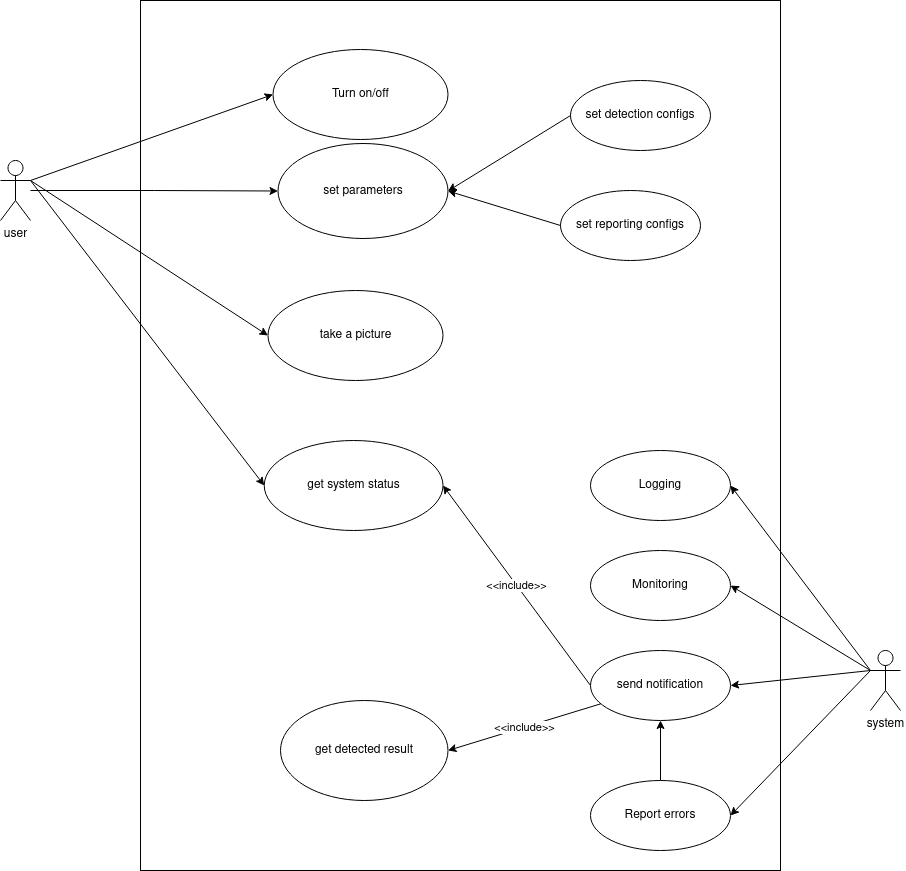

The diagram above was exported from draw.io. Its source (the exported page's mxGraphModel, read from the mxfile embedded in the PNG):
<mxGraphModel dx="587" dy="781" grid="1" gridSize="10" guides="1" tooltips="1" connect="1" arrows="1" fold="1" page="1" pageScale="1" pageWidth="850" pageHeight="1100" math="0" shadow="0">
  <root>
    <mxCell id="0" />
    <mxCell id="1" parent="0" />
    <mxCell id="Z8GFWjG20aVy7gthcQYY-1" value="" style="rounded=0;whiteSpace=wrap;html=1;" parent="1" vertex="1">
      <mxGeometry x="190" y="40" width="640" height="870" as="geometry" />
    </mxCell>
    <mxCell id="Z8GFWjG20aVy7gthcQYY-2" value="take a picture" style="ellipse;whiteSpace=wrap;html=1;" parent="1" vertex="1">
      <mxGeometry x="317.5" y="330" width="175" height="90" as="geometry" />
    </mxCell>
    <mxCell id="Z8GFWjG20aVy7gthcQYY-6" style="rounded=0;orthogonalLoop=1;jettySize=auto;html=1;exitX=1;exitY=0.3333333333333333;exitDx=0;exitDy=0;exitPerimeter=0;entryX=0;entryY=0.5;entryDx=0;entryDy=0;" parent="1" source="Z8GFWjG20aVy7gthcQYY-3" target="Z8GFWjG20aVy7gthcQYY-2" edge="1">
      <mxGeometry relative="1" as="geometry" />
    </mxCell>
    <mxCell id="Z8GFWjG20aVy7gthcQYY-12" style="edgeStyle=none;rounded=0;orthogonalLoop=1;jettySize=auto;html=1;exitX=1;exitY=0.3333333333333333;exitDx=0;exitDy=0;exitPerimeter=0;entryX=0;entryY=0.5;entryDx=0;entryDy=0;" parent="1" source="Z8GFWjG20aVy7gthcQYY-3" target="Z8GFWjG20aVy7gthcQYY-7" edge="1">
      <mxGeometry relative="1" as="geometry" />
    </mxCell>
    <mxCell id="Z8GFWjG20aVy7gthcQYY-19" style="edgeStyle=none;rounded=0;orthogonalLoop=1;jettySize=auto;html=1;exitX=1;exitY=0.3333333333333333;exitDx=0;exitDy=0;exitPerimeter=0;entryX=0;entryY=0.5;entryDx=0;entryDy=0;" parent="1" source="Z8GFWjG20aVy7gthcQYY-3" target="Z8GFWjG20aVy7gthcQYY-18" edge="1">
      <mxGeometry relative="1" as="geometry" />
    </mxCell>
    <mxCell id="4XXA9Ivq7x32Ptlo_mZ4-2" style="edgeStyle=orthogonalEdgeStyle;rounded=0;orthogonalLoop=1;jettySize=auto;html=1;entryX=0;entryY=0.5;entryDx=0;entryDy=0;" edge="1" parent="1" source="Z8GFWjG20aVy7gthcQYY-3" target="Z8GFWjG20aVy7gthcQYY-24">
      <mxGeometry relative="1" as="geometry" />
    </mxCell>
    <mxCell id="Z8GFWjG20aVy7gthcQYY-3" value="user" style="shape=umlActor;verticalLabelPosition=bottom;verticalAlign=top;html=1;" parent="1" vertex="1">
      <mxGeometry x="50" y="200" width="30" height="60" as="geometry" />
    </mxCell>
    <mxCell id="Z8GFWjG20aVy7gthcQYY-22" style="edgeStyle=none;rounded=0;orthogonalLoop=1;jettySize=auto;html=1;exitX=0;exitY=0.3333333333333333;exitDx=0;exitDy=0;exitPerimeter=0;entryX=1;entryY=0.5;entryDx=0;entryDy=0;" parent="1" source="Z8GFWjG20aVy7gthcQYY-5" target="Z8GFWjG20aVy7gthcQYY-17" edge="1">
      <mxGeometry relative="1" as="geometry" />
    </mxCell>
    <mxCell id="Z8GFWjG20aVy7gthcQYY-28" style="edgeStyle=none;rounded=0;orthogonalLoop=1;jettySize=auto;html=1;exitX=0;exitY=0.3333333333333333;exitDx=0;exitDy=0;exitPerimeter=0;entryX=1;entryY=0.5;entryDx=0;entryDy=0;" parent="1" source="Z8GFWjG20aVy7gthcQYY-5" target="Z8GFWjG20aVy7gthcQYY-27" edge="1">
      <mxGeometry relative="1" as="geometry" />
    </mxCell>
    <mxCell id="Z8GFWjG20aVy7gthcQYY-5" value="system" style="shape=umlActor;verticalLabelPosition=bottom;verticalAlign=top;html=1;" parent="1" vertex="1">
      <mxGeometry x="920" y="690" width="30" height="60" as="geometry" />
    </mxCell>
    <mxCell id="Z8GFWjG20aVy7gthcQYY-7" value="get system status" style="ellipse;whiteSpace=wrap;html=1;" parent="1" vertex="1">
      <mxGeometry x="313.75" y="480" width="178.75" height="90" as="geometry" />
    </mxCell>
    <mxCell id="Z8GFWjG20aVy7gthcQYY-9" value="get detected result" style="ellipse;whiteSpace=wrap;html=1;" parent="1" vertex="1">
      <mxGeometry x="330" y="740" width="167.5" height="100" as="geometry" />
    </mxCell>
    <mxCell id="Z8GFWjG20aVy7gthcQYY-20" value="&amp;lt;&amp;lt;include&amp;gt;&amp;gt;" style="edgeStyle=none;rounded=0;orthogonalLoop=1;jettySize=auto;html=1;exitX=0;exitY=0.5;exitDx=0;exitDy=0;entryX=1;entryY=0.5;entryDx=0;entryDy=0;" parent="1" source="Z8GFWjG20aVy7gthcQYY-17" target="Z8GFWjG20aVy7gthcQYY-7" edge="1">
      <mxGeometry relative="1" as="geometry" />
    </mxCell>
    <mxCell id="Z8GFWjG20aVy7gthcQYY-21" value="&amp;lt;&amp;lt;include&amp;gt;&amp;gt;" style="edgeStyle=none;rounded=0;orthogonalLoop=1;jettySize=auto;html=1;entryX=1;entryY=0.5;entryDx=0;entryDy=0;" parent="1" source="Z8GFWjG20aVy7gthcQYY-17" target="Z8GFWjG20aVy7gthcQYY-9" edge="1">
      <mxGeometry relative="1" as="geometry" />
    </mxCell>
    <mxCell id="Z8GFWjG20aVy7gthcQYY-17" value="send notification" style="ellipse;whiteSpace=wrap;html=1;" parent="1" vertex="1">
      <mxGeometry x="640" y="690" width="140" height="70" as="geometry" />
    </mxCell>
    <mxCell id="Z8GFWjG20aVy7gthcQYY-18" value="Turn on/off" style="ellipse;whiteSpace=wrap;html=1;" parent="1" vertex="1">
      <mxGeometry x="322.5" y="89" width="175" height="90" as="geometry" />
    </mxCell>
    <mxCell id="Z8GFWjG20aVy7gthcQYY-24" value="set parameters" style="ellipse;whiteSpace=wrap;html=1;" parent="1" vertex="1">
      <mxGeometry x="327.5" y="183" width="170" height="95" as="geometry" />
    </mxCell>
    <mxCell id="4XXA9Ivq7x32Ptlo_mZ4-9" style="edgeStyle=orthogonalEdgeStyle;rounded=0;orthogonalLoop=1;jettySize=auto;html=1;entryX=0.5;entryY=1;entryDx=0;entryDy=0;" edge="1" parent="1" source="Z8GFWjG20aVy7gthcQYY-27" target="Z8GFWjG20aVy7gthcQYY-17">
      <mxGeometry relative="1" as="geometry" />
    </mxCell>
    <mxCell id="Z8GFWjG20aVy7gthcQYY-27" value="Report errors" style="ellipse;whiteSpace=wrap;html=1;" parent="1" vertex="1">
      <mxGeometry x="640" y="820" width="140" height="70" as="geometry" />
    </mxCell>
    <mxCell id="4XXA9Ivq7x32Ptlo_mZ4-3" value="Monitoring" style="ellipse;whiteSpace=wrap;html=1;" vertex="1" parent="1">
      <mxGeometry x="640" y="590" width="140" height="70" as="geometry" />
    </mxCell>
    <mxCell id="4XXA9Ivq7x32Ptlo_mZ4-4" value="Logging" style="ellipse;whiteSpace=wrap;html=1;" vertex="1" parent="1">
      <mxGeometry x="640" y="490" width="140" height="70" as="geometry" />
    </mxCell>
    <mxCell id="4XXA9Ivq7x32Ptlo_mZ4-6" value="" style="endArrow=classic;html=1;rounded=0;exitX=0;exitY=0.3333333333333333;exitDx=0;exitDy=0;exitPerimeter=0;entryX=1;entryY=0.5;entryDx=0;entryDy=0;" edge="1" parent="1" source="Z8GFWjG20aVy7gthcQYY-5" target="4XXA9Ivq7x32Ptlo_mZ4-3">
      <mxGeometry width="50" height="50" relative="1" as="geometry">
        <mxPoint x="710" y="640" as="sourcePoint" />
        <mxPoint x="760" y="590" as="targetPoint" />
      </mxGeometry>
    </mxCell>
    <mxCell id="4XXA9Ivq7x32Ptlo_mZ4-7" value="" style="endArrow=classic;html=1;rounded=0;entryX=1;entryY=0.5;entryDx=0;entryDy=0;exitX=0;exitY=0.3333333333333333;exitDx=0;exitDy=0;exitPerimeter=0;" edge="1" parent="1" source="Z8GFWjG20aVy7gthcQYY-5" target="4XXA9Ivq7x32Ptlo_mZ4-4">
      <mxGeometry width="50" height="50" relative="1" as="geometry">
        <mxPoint x="710" y="640" as="sourcePoint" />
        <mxPoint x="760" y="590" as="targetPoint" />
      </mxGeometry>
    </mxCell>
    <mxCell id="4XXA9Ivq7x32Ptlo_mZ4-10" value="set detection configs" style="ellipse;whiteSpace=wrap;html=1;" vertex="1" parent="1">
      <mxGeometry x="620" y="120" width="140" height="70" as="geometry" />
    </mxCell>
    <mxCell id="4XXA9Ivq7x32Ptlo_mZ4-11" value="set reporting configs" style="ellipse;whiteSpace=wrap;html=1;" vertex="1" parent="1">
      <mxGeometry x="610" y="230" width="140" height="70" as="geometry" />
    </mxCell>
    <mxCell id="4XXA9Ivq7x32Ptlo_mZ4-15" value="" style="endArrow=classic;html=1;rounded=0;entryX=1;entryY=0.5;entryDx=0;entryDy=0;exitX=0;exitY=0.5;exitDx=0;exitDy=0;" edge="1" parent="1" source="4XXA9Ivq7x32Ptlo_mZ4-10" target="Z8GFWjG20aVy7gthcQYY-24">
      <mxGeometry width="50" height="50" relative="1" as="geometry">
        <mxPoint x="520" y="370" as="sourcePoint" />
        <mxPoint x="570" y="320" as="targetPoint" />
      </mxGeometry>
    </mxCell>
    <mxCell id="4XXA9Ivq7x32Ptlo_mZ4-16" value="" style="endArrow=classic;html=1;rounded=0;entryX=1;entryY=0.5;entryDx=0;entryDy=0;exitX=0;exitY=0.5;exitDx=0;exitDy=0;" edge="1" parent="1" source="4XXA9Ivq7x32Ptlo_mZ4-11" target="Z8GFWjG20aVy7gthcQYY-24">
      <mxGeometry width="50" height="50" relative="1" as="geometry">
        <mxPoint x="620" y="260" as="sourcePoint" />
        <mxPoint x="570" y="320" as="targetPoint" />
        <Array as="points" />
      </mxGeometry>
    </mxCell>
  </root>
</mxGraphModel>